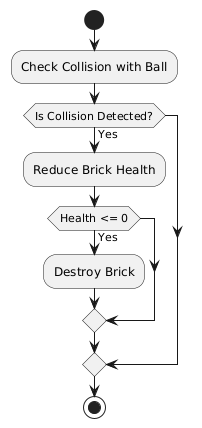

The diagram above was rendered by PlantUML. Its source (embedded in the PNG):
@startuml
start
:Check Collision with Ball;
if (Is Collision Detected?) then (Yes)
  :Reduce Brick Health;
  if (Health <= 0) then (Yes)
    :Destroy Brick;
  endif
endif
stop
@enduml